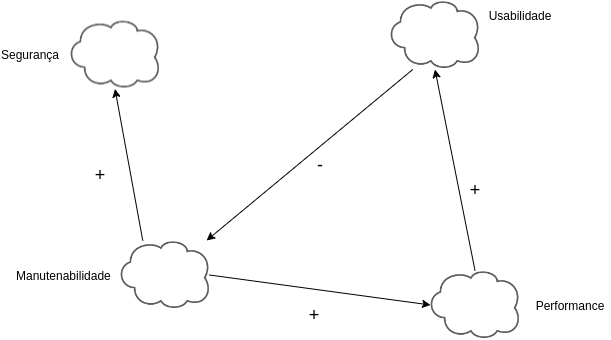

The diagram above was exported from draw.io. Its source (the exported page's mxGraphModel, read from the mxfile embedded in the PNG):
<mxGraphModel dx="1036" dy="497" grid="1" gridSize="10" guides="1" tooltips="1" connect="1" arrows="1" fold="1" page="1" pageScale="1" pageWidth="827" pageHeight="1169" math="0" shadow="0">
  <root>
    <mxCell id="lF_Z-XNJ3vZqymCg_Tj0-0" />
    <mxCell id="lF_Z-XNJ3vZqymCg_Tj0-1" parent="lF_Z-XNJ3vZqymCg_Tj0-0" />
    <mxCell id="lF_Z-XNJ3vZqymCg_Tj0-2" value="" style="shape=image;verticalLabelPosition=bottom;labelBackgroundColor=default;verticalAlign=top;aspect=fixed;imageAspect=0;image=data:image/png,(base64 omitted: 3212 chars);" vertex="1" parent="lF_Z-XNJ3vZqymCg_Tj0-1">
      <mxGeometry x="190" y="650" width="89" height="69" as="geometry" />
    </mxCell>
    <mxCell id="lF_Z-XNJ3vZqymCg_Tj0-3" value="Manutenabilidade" style="text;strokeColor=none;fillColor=none;align=left;verticalAlign=middle;spacingLeft=4;spacingRight=4;overflow=hidden;points=[[0,0.5],[1,0.5]];portConstraint=eastwest;rotatable=0;shadow=0;" vertex="1" parent="lF_Z-XNJ3vZqymCg_Tj0-1">
      <mxGeometry x="80" y="669.5" width="120" height="30" as="geometry" />
    </mxCell>
    <mxCell id="lF_Z-XNJ3vZqymCg_Tj0-4" value="" style="shape=image;verticalLabelPosition=bottom;labelBackgroundColor=default;verticalAlign=top;aspect=fixed;imageAspect=0;image=data:image/png,(base64 omitted: 3212 chars);" vertex="1" parent="lF_Z-XNJ3vZqymCg_Tj0-1">
      <mxGeometry x="460" y="410" width="89" height="69" as="geometry" />
    </mxCell>
    <mxCell id="lF_Z-XNJ3vZqymCg_Tj0-5" value="" style="shape=image;verticalLabelPosition=bottom;labelBackgroundColor=default;verticalAlign=top;aspect=fixed;imageAspect=0;image=data:image/png,(base64 omitted: 3212 chars);" vertex="1" parent="lF_Z-XNJ3vZqymCg_Tj0-1">
      <mxGeometry x="140" y="429.5" width="89" height="69" as="geometry" />
    </mxCell>
    <mxCell id="lF_Z-XNJ3vZqymCg_Tj0-6" value="Usabilidade" style="text;html=1;strokeColor=none;fillColor=none;align=center;verticalAlign=middle;whiteSpace=wrap;rounded=0;shadow=0;" vertex="1" parent="lF_Z-XNJ3vZqymCg_Tj0-1">
      <mxGeometry x="560" y="410" width="60" height="30" as="geometry" />
    </mxCell>
    <mxCell id="lF_Z-XNJ3vZqymCg_Tj0-7" value="Segurança" style="text;html=1;strokeColor=none;fillColor=none;align=center;verticalAlign=middle;whiteSpace=wrap;rounded=0;shadow=0;" vertex="1" parent="lF_Z-XNJ3vZqymCg_Tj0-1">
      <mxGeometry x="70" y="449" width="60" height="30" as="geometry" />
    </mxCell>
    <mxCell id="boSbJldCmTCQ4jytizSd-0" value="" style="shape=image;verticalLabelPosition=bottom;labelBackgroundColor=default;verticalAlign=top;aspect=fixed;imageAspect=0;image=data:image/png,(base64 omitted: 3212 chars);" vertex="1" parent="lF_Z-XNJ3vZqymCg_Tj0-1">
      <mxGeometry x="500" y="680" width="89" height="69" as="geometry" />
    </mxCell>
    <mxCell id="boSbJldCmTCQ4jytizSd-4" value="Performance" style="text;html=1;strokeColor=none;fillColor=none;align=center;verticalAlign=middle;whiteSpace=wrap;rounded=0;shadow=0;fontSize=12;" vertex="1" parent="lF_Z-XNJ3vZqymCg_Tj0-1">
      <mxGeometry x="600" y="699.5" width="80" height="30" as="geometry" />
    </mxCell>
    <mxCell id="GoIHeiDpbnMRrEavjqzv-1" value="" style="endArrow=classic;html=1;rounded=0;fontSize=12;curved=1;exitX=0.25;exitY=1;exitDx=0;exitDy=0;" edge="1" parent="lF_Z-XNJ3vZqymCg_Tj0-1" source="lF_Z-XNJ3vZqymCg_Tj0-4" target="lF_Z-XNJ3vZqymCg_Tj0-2">
      <mxGeometry width="50" height="50" relative="1" as="geometry">
        <mxPoint x="390" y="600" as="sourcePoint" />
        <mxPoint x="440" y="550" as="targetPoint" />
      </mxGeometry>
    </mxCell>
    <mxCell id="GoIHeiDpbnMRrEavjqzv-2" value="" style="endArrow=classic;html=1;rounded=0;fontSize=12;curved=1;entryX=0;entryY=0.5;entryDx=0;entryDy=0;exitX=1;exitY=0.5;exitDx=0;exitDy=0;" edge="1" parent="lF_Z-XNJ3vZqymCg_Tj0-1" source="lF_Z-XNJ3vZqymCg_Tj0-2" target="boSbJldCmTCQ4jytizSd-0">
      <mxGeometry width="50" height="50" relative="1" as="geometry">
        <mxPoint x="390" y="600" as="sourcePoint" />
        <mxPoint x="440" y="550" as="targetPoint" />
      </mxGeometry>
    </mxCell>
    <mxCell id="AYrT3x4PCOSQTwO3x0XF-0" value="" style="endArrow=classic;html=1;rounded=0;fontSize=12;curved=1;entryX=0.5;entryY=1;entryDx=0;entryDy=0;exitX=0.25;exitY=0;exitDx=0;exitDy=0;" edge="1" parent="lF_Z-XNJ3vZqymCg_Tj0-1" source="lF_Z-XNJ3vZqymCg_Tj0-2" target="lF_Z-XNJ3vZqymCg_Tj0-5">
      <mxGeometry width="50" height="50" relative="1" as="geometry">
        <mxPoint x="390" y="600" as="sourcePoint" />
        <mxPoint x="440" y="550" as="targetPoint" />
      </mxGeometry>
    </mxCell>
    <mxCell id="AYrT3x4PCOSQTwO3x0XF-1" value="" style="endArrow=classic;html=1;rounded=0;fontSize=12;curved=1;entryX=0.5;entryY=1;entryDx=0;entryDy=0;exitX=0.5;exitY=0;exitDx=0;exitDy=0;" edge="1" parent="lF_Z-XNJ3vZqymCg_Tj0-1" source="boSbJldCmTCQ4jytizSd-0" target="lF_Z-XNJ3vZqymCg_Tj0-4">
      <mxGeometry width="50" height="50" relative="1" as="geometry">
        <mxPoint x="390" y="600" as="sourcePoint" />
        <mxPoint x="440" y="550" as="targetPoint" />
      </mxGeometry>
    </mxCell>
    <mxCell id="AYrT3x4PCOSQTwO3x0XF-2" value="&lt;font style=&quot;font-size: 18px&quot;&gt;+&lt;/font&gt;" style="text;html=1;strokeColor=none;fillColor=none;align=center;verticalAlign=middle;whiteSpace=wrap;rounded=0;shadow=0;fontSize=12;" vertex="1" parent="lF_Z-XNJ3vZqymCg_Tj0-1">
      <mxGeometry x="514.5" y="585" width="60" height="30" as="geometry" />
    </mxCell>
    <mxCell id="n4HJIuPCikcctCkZ9pLG-0" value="+" style="text;html=1;strokeColor=none;fillColor=none;align=center;verticalAlign=middle;whiteSpace=wrap;rounded=0;shadow=0;fontSize=18;" vertex="1" parent="lF_Z-XNJ3vZqymCg_Tj0-1">
      <mxGeometry x="140" y="570" width="60" height="30" as="geometry" />
    </mxCell>
    <mxCell id="n4HJIuPCikcctCkZ9pLG-1" value="+" style="text;html=1;strokeColor=none;fillColor=none;align=center;verticalAlign=middle;whiteSpace=wrap;rounded=0;shadow=0;fontSize=18;" vertex="1" parent="lF_Z-XNJ3vZqymCg_Tj0-1">
      <mxGeometry x="354" y="710" width="60" height="30" as="geometry" />
    </mxCell>
    <mxCell id="n4HJIuPCikcctCkZ9pLG-2" value="-" style="text;html=1;strokeColor=none;fillColor=none;align=center;verticalAlign=middle;whiteSpace=wrap;rounded=0;shadow=0;fontSize=18;" vertex="1" parent="lF_Z-XNJ3vZqymCg_Tj0-1">
      <mxGeometry x="360" y="560" width="60" height="30" as="geometry" />
    </mxCell>
  </root>
</mxGraphModel>